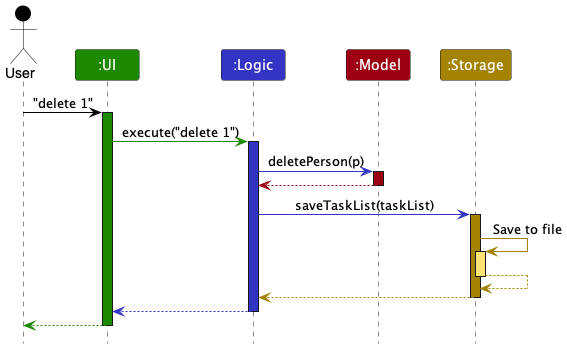

The diagram above was rendered by PlantUML. Its source (embedded in the PNG):
@startuml
!include style.puml

Actor User as user USER_COLOR
Participant ":UI" as ui UI_COLOR
Participant ":Logic" as logic LOGIC_COLOR
Participant ":Model" as model MODEL_COLOR
Participant ":Storage" as storage STORAGE_COLOR

user -[USER_COLOR]> ui : "delete 1"
activate ui UI_COLOR

ui -[UI_COLOR]> logic : execute("delete 1")
activate logic LOGIC_COLOR

logic -[LOGIC_COLOR]> model : deletePerson(p)
activate model MODEL_COLOR

model -[MODEL_COLOR]-> logic
deactivate model

logic -[LOGIC_COLOR]> storage : saveTaskList(taskList)
activate storage STORAGE_COLOR

storage -[STORAGE_COLOR]> storage : Save to file
activate storage STORAGE_COLOR_T1
storage --[STORAGE_COLOR]> storage
deactivate storage

storage --[STORAGE_COLOR]> logic
deactivate storage

logic --[LOGIC_COLOR]> ui
deactivate logic

ui--[UI_COLOR]> user
deactivate ui
@enduml